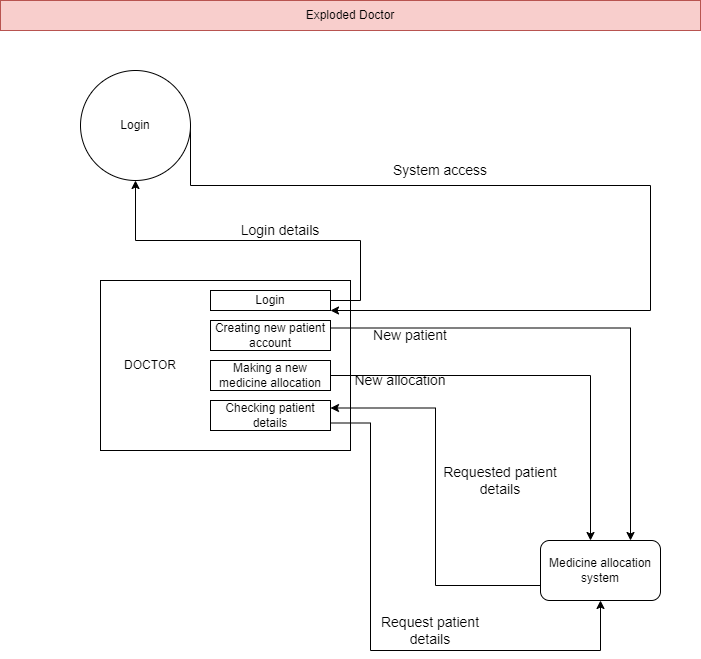

The diagram above was exported from draw.io. Its source (the exported page's mxGraphModel, read from the mxfile embedded in the PNG):
<mxGraphModel dx="880" dy="542" grid="1" gridSize="10" guides="1" tooltips="1" connect="1" arrows="1" fold="1" page="1" pageScale="1" pageWidth="850" pageHeight="1100" math="0" shadow="0">
  <root>
    <mxCell id="0" />
    <mxCell id="1" parent="0" />
    <mxCell id="1Q5m1HoWYhH3YueQuy3p-15" value="" style="rounded=0;whiteSpace=wrap;html=1;" vertex="1" parent="1">
      <mxGeometry x="110" y="290" width="250" height="170" as="geometry" />
    </mxCell>
    <mxCell id="1Q5m1HoWYhH3YueQuy3p-16" style="edgeStyle=orthogonalEdgeStyle;rounded=0;orthogonalLoop=1;jettySize=auto;html=1;exitX=1;exitY=0.5;exitDx=0;exitDy=0;entryX=1;entryY=1;entryDx=0;entryDy=0;" edge="1" parent="1" source="1Q5m1HoWYhH3YueQuy3p-17" target="1Q5m1HoWYhH3YueQuy3p-25">
      <mxGeometry relative="1" as="geometry">
        <Array as="points">
          <mxPoint x="200" y="195" />
          <mxPoint x="660" y="195" />
          <mxPoint x="660" y="320" />
        </Array>
      </mxGeometry>
    </mxCell>
    <mxCell id="1Q5m1HoWYhH3YueQuy3p-17" value="Login" style="ellipse;whiteSpace=wrap;html=1;aspect=fixed;" vertex="1" parent="1">
      <mxGeometry x="90" y="80" width="110" height="110" as="geometry" />
    </mxCell>
    <mxCell id="1Q5m1HoWYhH3YueQuy3p-18" value="&lt;font style=&quot;font-size: 14px;&quot;&gt;Login details&lt;/font&gt;" style="text;html=1;strokeColor=none;fillColor=none;align=center;verticalAlign=middle;whiteSpace=wrap;rounded=0;" vertex="1" parent="1">
      <mxGeometry x="230" y="220" width="120" height="40" as="geometry" />
    </mxCell>
    <mxCell id="1Q5m1HoWYhH3YueQuy3p-19" value="&lt;font style=&quot;font-size: 14px;&quot;&gt;System access&lt;/font&gt;" style="text;html=1;strokeColor=none;fillColor=none;align=center;verticalAlign=middle;whiteSpace=wrap;rounded=0;" vertex="1" parent="1">
      <mxGeometry x="390" y="160" width="120" height="40" as="geometry" />
    </mxCell>
    <mxCell id="1Q5m1HoWYhH3YueQuy3p-20" value="&lt;font style=&quot;font-size: 14px;&quot;&gt;New patient&lt;/font&gt;" style="text;html=1;strokeColor=none;fillColor=none;align=center;verticalAlign=middle;whiteSpace=wrap;rounded=0;" vertex="1" parent="1">
      <mxGeometry x="360" y="325" width="120" height="40" as="geometry" />
    </mxCell>
    <mxCell id="1Q5m1HoWYhH3YueQuy3p-21" value="&lt;font style=&quot;font-size: 14px;&quot;&gt;Request patient details&lt;/font&gt;" style="text;html=1;strokeColor=none;fillColor=none;align=center;verticalAlign=middle;whiteSpace=wrap;rounded=0;" vertex="1" parent="1">
      <mxGeometry x="380" y="620" width="120" height="40" as="geometry" />
    </mxCell>
    <mxCell id="1Q5m1HoWYhH3YueQuy3p-22" value="&lt;font style=&quot;font-size: 14px;&quot;&gt;Requested patient details&lt;/font&gt;" style="text;html=1;strokeColor=none;fillColor=none;align=center;verticalAlign=middle;whiteSpace=wrap;rounded=0;rotation=0;" vertex="1" parent="1">
      <mxGeometry x="450" y="470" width="120" height="40" as="geometry" />
    </mxCell>
    <mxCell id="1Q5m1HoWYhH3YueQuy3p-23" value="&lt;font style=&quot;font-size: 14px;&quot;&gt;New allocation&lt;/font&gt;" style="text;html=1;strokeColor=none;fillColor=none;align=center;verticalAlign=middle;whiteSpace=wrap;rounded=0;" vertex="1" parent="1">
      <mxGeometry x="350" y="370" width="120" height="40" as="geometry" />
    </mxCell>
    <mxCell id="1Q5m1HoWYhH3YueQuy3p-25" value="Login" style="rounded=0;whiteSpace=wrap;html=1;" vertex="1" parent="1">
      <mxGeometry x="220" y="300" width="120" height="20" as="geometry" />
    </mxCell>
    <mxCell id="1Q5m1HoWYhH3YueQuy3p-26" value="Creating new patient account" style="rounded=0;whiteSpace=wrap;html=1;" vertex="1" parent="1">
      <mxGeometry x="220" y="330" width="120" height="30" as="geometry" />
    </mxCell>
    <mxCell id="1Q5m1HoWYhH3YueQuy3p-11" style="edgeStyle=orthogonalEdgeStyle;rounded=0;orthogonalLoop=1;jettySize=auto;html=1;exitX=1;exitY=0.5;exitDx=0;exitDy=0;entryX=0.5;entryY=1;entryDx=0;entryDy=0;" edge="1" parent="1" source="1Q5m1HoWYhH3YueQuy3p-25" target="1Q5m1HoWYhH3YueQuy3p-17">
      <mxGeometry relative="1" as="geometry">
        <Array as="points">
          <mxPoint x="370" y="310" />
          <mxPoint x="370" y="250" />
          <mxPoint x="145" y="250" />
        </Array>
      </mxGeometry>
    </mxCell>
    <mxCell id="1Q5m1HoWYhH3YueQuy3p-29" value="Making a new medicine allocation" style="rounded=0;whiteSpace=wrap;html=1;" vertex="1" parent="1">
      <mxGeometry x="220" y="370" width="120" height="30" as="geometry" />
    </mxCell>
    <mxCell id="1Q5m1HoWYhH3YueQuy3p-30" value="Checking patient details" style="rounded=0;whiteSpace=wrap;html=1;" vertex="1" parent="1">
      <mxGeometry x="220" y="410" width="120" height="30" as="geometry" />
    </mxCell>
    <mxCell id="1Q5m1HoWYhH3YueQuy3p-13" style="edgeStyle=orthogonalEdgeStyle;rounded=0;orthogonalLoop=1;jettySize=auto;html=1;exitX=1;exitY=0.5;exitDx=0;exitDy=0;" edge="1" parent="1" source="1Q5m1HoWYhH3YueQuy3p-29" target="1Q5m1HoWYhH3YueQuy3p-32">
      <mxGeometry relative="1" as="geometry">
        <mxPoint x="600" y="590" as="targetPoint" />
        <Array as="points">
          <mxPoint x="600" y="385" />
        </Array>
      </mxGeometry>
    </mxCell>
    <mxCell id="1Q5m1HoWYhH3YueQuy3p-10" style="edgeStyle=orthogonalEdgeStyle;rounded=0;orthogonalLoop=1;jettySize=auto;html=1;entryX=1;entryY=0.25;entryDx=0;entryDy=0;exitX=0;exitY=0.75;exitDx=0;exitDy=0;" edge="1" parent="1" target="1Q5m1HoWYhH3YueQuy3p-30" source="1Q5m1HoWYhH3YueQuy3p-32">
      <mxGeometry relative="1" as="geometry">
        <mxPoint x="470" y="630" as="sourcePoint" />
      </mxGeometry>
    </mxCell>
    <mxCell id="1Q5m1HoWYhH3YueQuy3p-14" style="edgeStyle=orthogonalEdgeStyle;rounded=0;orthogonalLoop=1;jettySize=auto;html=1;exitX=1;exitY=0.75;exitDx=0;exitDy=0;entryX=0.5;entryY=1;entryDx=0;entryDy=0;" edge="1" parent="1" source="1Q5m1HoWYhH3YueQuy3p-30" target="1Q5m1HoWYhH3YueQuy3p-32">
      <mxGeometry relative="1" as="geometry">
        <mxPoint x="630" y="660" as="targetPoint" />
        <Array as="points">
          <mxPoint x="380" y="433" />
          <mxPoint x="380" y="660" />
          <mxPoint x="610" y="660" />
        </Array>
      </mxGeometry>
    </mxCell>
    <mxCell id="1Q5m1HoWYhH3YueQuy3p-12" style="edgeStyle=orthogonalEdgeStyle;rounded=0;orthogonalLoop=1;jettySize=auto;html=1;exitX=1;exitY=0.25;exitDx=0;exitDy=0;entryX=0.75;entryY=0;entryDx=0;entryDy=0;" edge="1" parent="1" source="1Q5m1HoWYhH3YueQuy3p-26" target="1Q5m1HoWYhH3YueQuy3p-32">
      <mxGeometry relative="1" as="geometry">
        <mxPoint x="680" y="630" as="targetPoint" />
        <Array as="points">
          <mxPoint x="640" y="338" />
        </Array>
      </mxGeometry>
    </mxCell>
    <mxCell id="1Q5m1HoWYhH3YueQuy3p-32" value="Medicine allocation system" style="rounded=1;whiteSpace=wrap;html=1;" vertex="1" parent="1">
      <mxGeometry x="550" y="550" width="120" height="60" as="geometry" />
    </mxCell>
    <mxCell id="1Q5m1HoWYhH3YueQuy3p-33" value="Exploded Doctor" style="text;html=1;strokeColor=#b85450;fillColor=#f8cecc;align=center;verticalAlign=middle;whiteSpace=wrap;rounded=0;" vertex="1" parent="1">
      <mxGeometry x="10" y="10" width="700" height="30" as="geometry" />
    </mxCell>
    <mxCell id="1Q5m1HoWYhH3YueQuy3p-34" value="DOCTOR" style="text;html=1;strokeColor=none;fillColor=none;align=center;verticalAlign=middle;whiteSpace=wrap;rounded=0;" vertex="1" parent="1">
      <mxGeometry x="130" y="360" width="60" height="30" as="geometry" />
    </mxCell>
  </root>
</mxGraphModel>